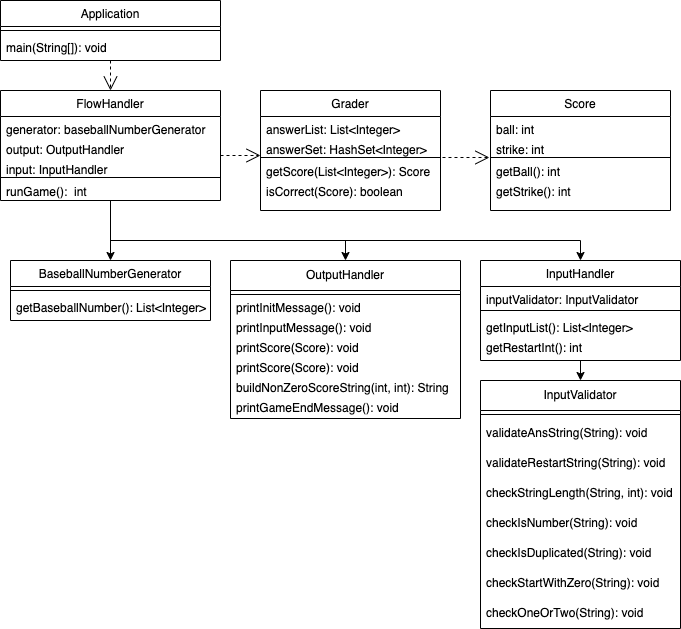

The diagram above was exported from draw.io. Its source (the exported page's mxGraphModel, read from the mxfile embedded in the PNG):
<mxGraphModel dx="1426" dy="801" grid="1" gridSize="10" guides="1" tooltips="1" connect="1" arrows="1" fold="1" page="1" pageScale="1" pageWidth="827" pageHeight="1169" math="0" shadow="0">
  <root>
    <mxCell id="WIyWlLk6GJQsqaUBKTNV-0" />
    <mxCell id="WIyWlLk6GJQsqaUBKTNV-1" parent="WIyWlLk6GJQsqaUBKTNV-0" />
    <mxCell id="zkfFHV4jXpPFQw0GAbJ--0" value="Application" style="swimlane;fontStyle=0;align=center;verticalAlign=top;childLayout=stackLayout;horizontal=1;startSize=26;horizontalStack=0;resizeParent=1;resizeLast=0;collapsible=1;marginBottom=0;rounded=0;shadow=0;strokeWidth=1;" parent="WIyWlLk6GJQsqaUBKTNV-1" vertex="1">
      <mxGeometry x="80" y="160" width="220" height="60" as="geometry">
        <mxRectangle x="230" y="140" width="160" height="26" as="alternateBounds" />
      </mxGeometry>
    </mxCell>
    <mxCell id="zkfFHV4jXpPFQw0GAbJ--4" value="" style="line;html=1;strokeWidth=1;align=left;verticalAlign=middle;spacingTop=-1;spacingLeft=3;spacingRight=3;rotatable=0;labelPosition=right;points=[];portConstraint=eastwest;" parent="zkfFHV4jXpPFQw0GAbJ--0" vertex="1">
      <mxGeometry y="26" width="220" height="8" as="geometry" />
    </mxCell>
    <mxCell id="zkfFHV4jXpPFQw0GAbJ--5" value="main(String[]): void" style="text;align=left;verticalAlign=top;spacingLeft=4;spacingRight=4;overflow=hidden;rotatable=0;points=[[0,0.5],[1,0.5]];portConstraint=eastwest;" parent="zkfFHV4jXpPFQw0GAbJ--0" vertex="1">
      <mxGeometry y="34" width="220" height="26" as="geometry" />
    </mxCell>
    <mxCell id="zkfFHV4jXpPFQw0GAbJ--6" value="BaseballNumberGenerator" style="swimlane;fontStyle=0;align=center;verticalAlign=top;childLayout=stackLayout;horizontal=1;startSize=26;horizontalStack=0;resizeParent=1;resizeLast=0;collapsible=1;marginBottom=0;rounded=0;shadow=0;strokeWidth=1;" parent="WIyWlLk6GJQsqaUBKTNV-1" vertex="1">
      <mxGeometry x="90" y="420" width="200" height="60" as="geometry">
        <mxRectangle x="130" y="380" width="160" height="26" as="alternateBounds" />
      </mxGeometry>
    </mxCell>
    <mxCell id="zkfFHV4jXpPFQw0GAbJ--9" value="" style="line;html=1;strokeWidth=1;align=left;verticalAlign=middle;spacingTop=-1;spacingLeft=3;spacingRight=3;rotatable=0;labelPosition=right;points=[];portConstraint=eastwest;" parent="zkfFHV4jXpPFQw0GAbJ--6" vertex="1">
      <mxGeometry y="26" width="200" height="8" as="geometry" />
    </mxCell>
    <mxCell id="zkfFHV4jXpPFQw0GAbJ--11" value="getBaseballNumber(): List&lt;Integer&gt;" style="text;align=left;verticalAlign=top;spacingLeft=4;spacingRight=4;overflow=hidden;rotatable=0;points=[[0,0.5],[1,0.5]];portConstraint=eastwest;" parent="zkfFHV4jXpPFQw0GAbJ--6" vertex="1">
      <mxGeometry y="34" width="200" height="20" as="geometry" />
    </mxCell>
    <mxCell id="zkfFHV4jXpPFQw0GAbJ--13" value="FlowHandler" style="swimlane;fontStyle=0;align=center;verticalAlign=top;childLayout=stackLayout;horizontal=1;startSize=26;horizontalStack=0;resizeParent=1;resizeLast=0;collapsible=1;marginBottom=0;rounded=0;shadow=0;strokeWidth=1;" parent="WIyWlLk6GJQsqaUBKTNV-1" vertex="1">
      <mxGeometry x="80" y="250" width="220" height="110" as="geometry">
        <mxRectangle x="340" y="380" width="170" height="26" as="alternateBounds" />
      </mxGeometry>
    </mxCell>
    <mxCell id="zkfFHV4jXpPFQw0GAbJ--14" value="generator: baseballNumberGenerator" style="text;align=left;verticalAlign=top;spacingLeft=4;spacingRight=4;overflow=hidden;rotatable=0;points=[[0,0.5],[1,0.5]];portConstraint=eastwest;" parent="zkfFHV4jXpPFQw0GAbJ--13" vertex="1">
      <mxGeometry y="26" width="220" height="20" as="geometry" />
    </mxCell>
    <mxCell id="eT74BLXwgMGPXpY1Xjn6-38" value="output: OutputHandler" style="text;align=left;verticalAlign=top;spacingLeft=4;spacingRight=4;overflow=hidden;rotatable=0;points=[[0,0.5],[1,0.5]];portConstraint=eastwest;" vertex="1" parent="zkfFHV4jXpPFQw0GAbJ--13">
      <mxGeometry y="46" width="220" height="20" as="geometry" />
    </mxCell>
    <mxCell id="eT74BLXwgMGPXpY1Xjn6-39" value="input: InputHandler" style="text;align=left;verticalAlign=top;spacingLeft=4;spacingRight=4;overflow=hidden;rotatable=0;points=[[0,0.5],[1,0.5]];portConstraint=eastwest;" vertex="1" parent="zkfFHV4jXpPFQw0GAbJ--13">
      <mxGeometry y="66" width="220" height="20" as="geometry" />
    </mxCell>
    <mxCell id="zkfFHV4jXpPFQw0GAbJ--15" value="" style="line;html=1;strokeWidth=1;align=left;verticalAlign=middle;spacingTop=-1;spacingLeft=3;spacingRight=3;rotatable=0;labelPosition=right;points=[];portConstraint=eastwest;" parent="zkfFHV4jXpPFQw0GAbJ--13" vertex="1">
      <mxGeometry y="86" width="220" height="2" as="geometry" />
    </mxCell>
    <mxCell id="eT74BLXwgMGPXpY1Xjn6-42" value="runGame():  int" style="text;align=left;verticalAlign=top;spacingLeft=4;spacingRight=4;overflow=hidden;rotatable=0;points=[[0,0.5],[1,0.5]];portConstraint=eastwest;" vertex="1" parent="zkfFHV4jXpPFQw0GAbJ--13">
      <mxGeometry y="88" width="220" height="20" as="geometry" />
    </mxCell>
    <mxCell id="eT74BLXwgMGPXpY1Xjn6-0" value="OutputHandler" style="swimlane;fontStyle=0;childLayout=stackLayout;horizontal=1;startSize=30;horizontalStack=0;resizeParent=1;resizeParentMax=0;resizeLast=0;collapsible=1;marginBottom=0;whiteSpace=wrap;html=1;" vertex="1" parent="WIyWlLk6GJQsqaUBKTNV-1">
      <mxGeometry x="310" y="420" width="230" height="158" as="geometry" />
    </mxCell>
    <mxCell id="eT74BLXwgMGPXpY1Xjn6-71" value="" style="line;html=1;strokeWidth=1;align=left;verticalAlign=middle;spacingTop=-1;spacingLeft=3;spacingRight=3;rotatable=0;labelPosition=right;points=[];portConstraint=eastwest;" vertex="1" parent="eT74BLXwgMGPXpY1Xjn6-0">
      <mxGeometry y="30" width="230" height="8" as="geometry" />
    </mxCell>
    <mxCell id="eT74BLXwgMGPXpY1Xjn6-1" value="printInitMessage(): void" style="text;strokeColor=none;fillColor=none;align=left;verticalAlign=middle;spacingLeft=4;spacingRight=4;overflow=hidden;points=[[0,0.5],[1,0.5]];portConstraint=eastwest;rotatable=0;whiteSpace=wrap;html=1;" vertex="1" parent="eT74BLXwgMGPXpY1Xjn6-0">
      <mxGeometry y="38" width="230" height="20" as="geometry" />
    </mxCell>
    <mxCell id="eT74BLXwgMGPXpY1Xjn6-2" value="printInputMessage(): void" style="text;strokeColor=none;fillColor=none;align=left;verticalAlign=middle;spacingLeft=4;spacingRight=4;overflow=hidden;points=[[0,0.5],[1,0.5]];portConstraint=eastwest;rotatable=0;whiteSpace=wrap;html=1;" vertex="1" parent="eT74BLXwgMGPXpY1Xjn6-0">
      <mxGeometry y="58" width="230" height="20" as="geometry" />
    </mxCell>
    <mxCell id="eT74BLXwgMGPXpY1Xjn6-3" value="printScore(Score): void" style="text;strokeColor=none;fillColor=none;align=left;verticalAlign=middle;spacingLeft=4;spacingRight=4;overflow=hidden;points=[[0,0.5],[1,0.5]];portConstraint=eastwest;rotatable=0;whiteSpace=wrap;html=1;" vertex="1" parent="eT74BLXwgMGPXpY1Xjn6-0">
      <mxGeometry y="78" width="230" height="20" as="geometry" />
    </mxCell>
    <mxCell id="eT74BLXwgMGPXpY1Xjn6-73" value="printScore(Score): void" style="text;strokeColor=none;fillColor=none;align=left;verticalAlign=middle;spacingLeft=4;spacingRight=4;overflow=hidden;points=[[0,0.5],[1,0.5]];portConstraint=eastwest;rotatable=0;whiteSpace=wrap;html=1;" vertex="1" parent="eT74BLXwgMGPXpY1Xjn6-0">
      <mxGeometry y="98" width="230" height="20" as="geometry" />
    </mxCell>
    <mxCell id="eT74BLXwgMGPXpY1Xjn6-74" value="buildNonZeroScoreString(int, int): String" style="text;strokeColor=none;fillColor=none;align=left;verticalAlign=middle;spacingLeft=4;spacingRight=4;overflow=hidden;points=[[0,0.5],[1,0.5]];portConstraint=eastwest;rotatable=0;whiteSpace=wrap;html=1;" vertex="1" parent="eT74BLXwgMGPXpY1Xjn6-0">
      <mxGeometry y="118" width="230" height="20" as="geometry" />
    </mxCell>
    <mxCell id="eT74BLXwgMGPXpY1Xjn6-75" value="printGameEndMessage(): void" style="text;strokeColor=none;fillColor=none;align=left;verticalAlign=middle;spacingLeft=4;spacingRight=4;overflow=hidden;points=[[0,0.5],[1,0.5]];portConstraint=eastwest;rotatable=0;whiteSpace=wrap;html=1;" vertex="1" parent="eT74BLXwgMGPXpY1Xjn6-0">
      <mxGeometry y="138" width="230" height="20" as="geometry" />
    </mxCell>
    <mxCell id="eT74BLXwgMGPXpY1Xjn6-4" value="InputHandler" style="swimlane;fontStyle=0;align=center;verticalAlign=top;childLayout=stackLayout;horizontal=1;startSize=26;horizontalStack=0;resizeParent=1;resizeLast=0;collapsible=1;marginBottom=0;rounded=0;shadow=0;strokeWidth=1;" vertex="1" parent="WIyWlLk6GJQsqaUBKTNV-1">
      <mxGeometry x="560" y="420" width="200" height="100" as="geometry">
        <mxRectangle x="340" y="380" width="170" height="26" as="alternateBounds" />
      </mxGeometry>
    </mxCell>
    <mxCell id="eT74BLXwgMGPXpY1Xjn6-5" value="inputValidator: InputValidator" style="text;align=left;verticalAlign=top;spacingLeft=4;spacingRight=4;overflow=hidden;rotatable=0;points=[[0,0.5],[1,0.5]];portConstraint=eastwest;" vertex="1" parent="eT74BLXwgMGPXpY1Xjn6-4">
      <mxGeometry y="26" width="200" height="20" as="geometry" />
    </mxCell>
    <mxCell id="eT74BLXwgMGPXpY1Xjn6-6" value="" style="line;html=1;strokeWidth=1;align=left;verticalAlign=middle;spacingTop=-1;spacingLeft=3;spacingRight=3;rotatable=0;labelPosition=right;points=[];portConstraint=eastwest;" vertex="1" parent="eT74BLXwgMGPXpY1Xjn6-4">
      <mxGeometry y="46" width="200" height="8" as="geometry" />
    </mxCell>
    <mxCell id="eT74BLXwgMGPXpY1Xjn6-83" value="getInputList(): List&lt;Integer&gt;" style="text;align=left;verticalAlign=top;spacingLeft=4;spacingRight=4;overflow=hidden;rotatable=0;points=[[0,0.5],[1,0.5]];portConstraint=eastwest;" vertex="1" parent="eT74BLXwgMGPXpY1Xjn6-4">
      <mxGeometry y="54" width="200" height="20" as="geometry" />
    </mxCell>
    <mxCell id="eT74BLXwgMGPXpY1Xjn6-84" value="getRestartInt(): int" style="text;align=left;verticalAlign=top;spacingLeft=4;spacingRight=4;overflow=hidden;rotatable=0;points=[[0,0.5],[1,0.5]];portConstraint=eastwest;" vertex="1" parent="eT74BLXwgMGPXpY1Xjn6-4">
      <mxGeometry y="74" width="200" height="20" as="geometry" />
    </mxCell>
    <mxCell id="eT74BLXwgMGPXpY1Xjn6-9" value="" style="endArrow=classic;html=1;rounded=0;entryX=0.5;entryY=0;entryDx=0;entryDy=0;exitX=0.5;exitY=1;exitDx=0;exitDy=0;" edge="1" parent="WIyWlLk6GJQsqaUBKTNV-1" source="zkfFHV4jXpPFQw0GAbJ--13" target="zkfFHV4jXpPFQw0GAbJ--6">
      <mxGeometry width="50" height="50" relative="1" as="geometry">
        <mxPoint x="150" y="420" as="sourcePoint" />
        <mxPoint x="200" y="370" as="targetPoint" />
        <Array as="points" />
      </mxGeometry>
    </mxCell>
    <mxCell id="eT74BLXwgMGPXpY1Xjn6-10" value="" style="endArrow=classic;html=1;rounded=0;entryX=0.5;entryY=0;entryDx=0;entryDy=0;" edge="1" parent="WIyWlLk6GJQsqaUBKTNV-1" target="eT74BLXwgMGPXpY1Xjn6-4">
      <mxGeometry width="50" height="50" relative="1" as="geometry">
        <mxPoint x="420" y="400" as="sourcePoint" />
        <mxPoint x="640" y="440" as="targetPoint" />
        <Array as="points">
          <mxPoint x="660" y="400" />
        </Array>
      </mxGeometry>
    </mxCell>
    <mxCell id="eT74BLXwgMGPXpY1Xjn6-11" value="" style="endArrow=classic;html=1;rounded=0;entryX=0.5;entryY=0;entryDx=0;entryDy=0;" edge="1" parent="WIyWlLk6GJQsqaUBKTNV-1" target="eT74BLXwgMGPXpY1Xjn6-0">
      <mxGeometry width="50" height="50" relative="1" as="geometry">
        <mxPoint x="190" y="400" as="sourcePoint" />
        <mxPoint x="430" y="470" as="targetPoint" />
        <Array as="points">
          <mxPoint x="425" y="400" />
        </Array>
      </mxGeometry>
    </mxCell>
    <mxCell id="eT74BLXwgMGPXpY1Xjn6-12" value="" style="endArrow=open;endSize=12;dashed=1;html=1;rounded=0;exitX=0.5;exitY=1;exitDx=0;exitDy=0;entryX=0.5;entryY=0;entryDx=0;entryDy=0;" edge="1" parent="WIyWlLk6GJQsqaUBKTNV-1" source="zkfFHV4jXpPFQw0GAbJ--0" target="zkfFHV4jXpPFQw0GAbJ--13">
      <mxGeometry width="160" relative="1" as="geometry">
        <mxPoint x="160" y="290" as="sourcePoint" />
        <mxPoint x="410" y="290" as="targetPoint" />
      </mxGeometry>
    </mxCell>
    <mxCell id="eT74BLXwgMGPXpY1Xjn6-13" value="InputValidator" style="swimlane;fontStyle=0;childLayout=stackLayout;horizontal=1;startSize=30;horizontalStack=0;resizeParent=1;resizeParentMax=0;resizeLast=0;collapsible=1;marginBottom=0;whiteSpace=wrap;html=1;" vertex="1" parent="WIyWlLk6GJQsqaUBKTNV-1">
      <mxGeometry x="560" y="540" width="200" height="248" as="geometry" />
    </mxCell>
    <mxCell id="eT74BLXwgMGPXpY1Xjn6-85" value="" style="line;html=1;strokeWidth=1;align=left;verticalAlign=middle;spacingTop=-1;spacingLeft=3;spacingRight=3;rotatable=0;labelPosition=right;points=[];portConstraint=eastwest;" vertex="1" parent="eT74BLXwgMGPXpY1Xjn6-13">
      <mxGeometry y="30" width="200" height="8" as="geometry" />
    </mxCell>
    <mxCell id="eT74BLXwgMGPXpY1Xjn6-14" value="validateAnsString(String): void" style="text;strokeColor=none;fillColor=none;align=left;verticalAlign=middle;spacingLeft=4;spacingRight=4;overflow=hidden;points=[[0,0.5],[1,0.5]];portConstraint=eastwest;rotatable=0;whiteSpace=wrap;html=1;" vertex="1" parent="eT74BLXwgMGPXpY1Xjn6-13">
      <mxGeometry y="38" width="200" height="30" as="geometry" />
    </mxCell>
    <mxCell id="eT74BLXwgMGPXpY1Xjn6-86" value="validateRestartString(String): void" style="text;strokeColor=none;fillColor=none;align=left;verticalAlign=middle;spacingLeft=4;spacingRight=4;overflow=hidden;points=[[0,0.5],[1,0.5]];portConstraint=eastwest;rotatable=0;whiteSpace=wrap;html=1;" vertex="1" parent="eT74BLXwgMGPXpY1Xjn6-13">
      <mxGeometry y="68" width="200" height="30" as="geometry" />
    </mxCell>
    <mxCell id="eT74BLXwgMGPXpY1Xjn6-15" value="checkStringLength(String, int): void" style="text;strokeColor=none;fillColor=none;align=left;verticalAlign=middle;spacingLeft=4;spacingRight=4;overflow=hidden;points=[[0,0.5],[1,0.5]];portConstraint=eastwest;rotatable=0;whiteSpace=wrap;html=1;" vertex="1" parent="eT74BLXwgMGPXpY1Xjn6-13">
      <mxGeometry y="98" width="200" height="30" as="geometry" />
    </mxCell>
    <mxCell id="eT74BLXwgMGPXpY1Xjn6-87" value="checkIsNumber(String): void" style="text;strokeColor=none;fillColor=none;align=left;verticalAlign=middle;spacingLeft=4;spacingRight=4;overflow=hidden;points=[[0,0.5],[1,0.5]];portConstraint=eastwest;rotatable=0;whiteSpace=wrap;html=1;" vertex="1" parent="eT74BLXwgMGPXpY1Xjn6-13">
      <mxGeometry y="128" width="200" height="30" as="geometry" />
    </mxCell>
    <mxCell id="eT74BLXwgMGPXpY1Xjn6-88" value="checkIsDuplicated(String): void" style="text;strokeColor=none;fillColor=none;align=left;verticalAlign=middle;spacingLeft=4;spacingRight=4;overflow=hidden;points=[[0,0.5],[1,0.5]];portConstraint=eastwest;rotatable=0;whiteSpace=wrap;html=1;" vertex="1" parent="eT74BLXwgMGPXpY1Xjn6-13">
      <mxGeometry y="158" width="200" height="30" as="geometry" />
    </mxCell>
    <mxCell id="eT74BLXwgMGPXpY1Xjn6-16" value="checkStartWithZero(String): void" style="text;strokeColor=none;fillColor=none;align=left;verticalAlign=middle;spacingLeft=4;spacingRight=4;overflow=hidden;points=[[0,0.5],[1,0.5]];portConstraint=eastwest;rotatable=0;whiteSpace=wrap;html=1;" vertex="1" parent="eT74BLXwgMGPXpY1Xjn6-13">
      <mxGeometry y="188" width="200" height="30" as="geometry" />
    </mxCell>
    <mxCell id="eT74BLXwgMGPXpY1Xjn6-89" value="checkOneOrTwo(String): void" style="text;strokeColor=none;fillColor=none;align=left;verticalAlign=middle;spacingLeft=4;spacingRight=4;overflow=hidden;points=[[0,0.5],[1,0.5]];portConstraint=eastwest;rotatable=0;whiteSpace=wrap;html=1;" vertex="1" parent="eT74BLXwgMGPXpY1Xjn6-13">
      <mxGeometry y="218" width="200" height="30" as="geometry" />
    </mxCell>
    <mxCell id="eT74BLXwgMGPXpY1Xjn6-17" value="" style="endArrow=classic;html=1;rounded=0;entryX=0.5;entryY=0;entryDx=0;entryDy=0;exitX=0.5;exitY=1;exitDx=0;exitDy=0;" edge="1" parent="WIyWlLk6GJQsqaUBKTNV-1" source="eT74BLXwgMGPXpY1Xjn6-4" target="eT74BLXwgMGPXpY1Xjn6-13">
      <mxGeometry width="50" height="50" relative="1" as="geometry">
        <mxPoint x="620" y="550" as="sourcePoint" />
        <mxPoint x="410" y="470" as="targetPoint" />
      </mxGeometry>
    </mxCell>
    <mxCell id="eT74BLXwgMGPXpY1Xjn6-18" value="" style="endArrow=open;endSize=12;dashed=1;html=1;rounded=0;entryX=0;entryY=-0.15;entryDx=0;entryDy=0;entryPerimeter=0;" edge="1" parent="WIyWlLk6GJQsqaUBKTNV-1" target="eT74BLXwgMGPXpY1Xjn6-59">
      <mxGeometry width="160" relative="1" as="geometry">
        <mxPoint x="300" y="315" as="sourcePoint" />
        <mxPoint x="340" y="345" as="targetPoint" />
      </mxGeometry>
    </mxCell>
    <mxCell id="eT74BLXwgMGPXpY1Xjn6-27" value="" style="endArrow=open;endSize=12;dashed=1;html=1;rounded=0;exitX=1.011;exitY=-0.05;exitDx=0;exitDy=0;entryX=-0.006;entryY=-0.05;entryDx=0;entryDy=0;entryPerimeter=0;exitPerimeter=0;" edge="1" parent="WIyWlLk6GJQsqaUBKTNV-1" source="eT74BLXwgMGPXpY1Xjn6-59" target="eT74BLXwgMGPXpY1Xjn6-64">
      <mxGeometry width="160" relative="1" as="geometry">
        <mxPoint x="530" y="345" as="sourcePoint" />
        <mxPoint x="560" y="380" as="targetPoint" />
      </mxGeometry>
    </mxCell>
    <mxCell id="eT74BLXwgMGPXpY1Xjn6-54" value="Grader" style="swimlane;fontStyle=0;align=center;verticalAlign=top;childLayout=stackLayout;horizontal=1;startSize=26;horizontalStack=0;resizeParent=1;resizeLast=0;collapsible=1;marginBottom=0;rounded=0;shadow=0;strokeWidth=1;" vertex="1" parent="WIyWlLk6GJQsqaUBKTNV-1">
      <mxGeometry x="340" y="250" width="180" height="120" as="geometry">
        <mxRectangle x="340" y="380" width="170" height="26" as="alternateBounds" />
      </mxGeometry>
    </mxCell>
    <mxCell id="eT74BLXwgMGPXpY1Xjn6-55" value="answerList: List&lt;Integer&gt;" style="text;align=left;verticalAlign=top;spacingLeft=4;spacingRight=4;overflow=hidden;rotatable=0;points=[[0,0.5],[1,0.5]];portConstraint=eastwest;" vertex="1" parent="eT74BLXwgMGPXpY1Xjn6-54">
      <mxGeometry y="26" width="180" height="20" as="geometry" />
    </mxCell>
    <mxCell id="eT74BLXwgMGPXpY1Xjn6-56" value="answerSet: HashSet&lt;Integer&gt;" style="text;align=left;verticalAlign=top;spacingLeft=4;spacingRight=4;overflow=hidden;rotatable=0;points=[[0,0.5],[1,0.5]];portConstraint=eastwest;" vertex="1" parent="eT74BLXwgMGPXpY1Xjn6-54">
      <mxGeometry y="46" width="180" height="20" as="geometry" />
    </mxCell>
    <mxCell id="eT74BLXwgMGPXpY1Xjn6-58" value="" style="line;html=1;strokeWidth=1;align=left;verticalAlign=middle;spacingTop=-1;spacingLeft=3;spacingRight=3;rotatable=0;labelPosition=right;points=[];portConstraint=eastwest;" vertex="1" parent="eT74BLXwgMGPXpY1Xjn6-54">
      <mxGeometry y="66" width="180" height="2" as="geometry" />
    </mxCell>
    <mxCell id="eT74BLXwgMGPXpY1Xjn6-59" value="getScore(List&lt;Integer&gt;): Score" style="text;align=left;verticalAlign=top;spacingLeft=4;spacingRight=4;overflow=hidden;rotatable=0;points=[[0,0.5],[1,0.5]];portConstraint=eastwest;" vertex="1" parent="eT74BLXwgMGPXpY1Xjn6-54">
      <mxGeometry y="68" width="180" height="20" as="geometry" />
    </mxCell>
    <mxCell id="eT74BLXwgMGPXpY1Xjn6-57" value="isCorrect(Score): boolean" style="text;align=left;verticalAlign=top;spacingLeft=4;spacingRight=4;overflow=hidden;rotatable=0;points=[[0,0.5],[1,0.5]];portConstraint=eastwest;" vertex="1" parent="eT74BLXwgMGPXpY1Xjn6-54">
      <mxGeometry y="88" width="180" height="20" as="geometry" />
    </mxCell>
    <mxCell id="eT74BLXwgMGPXpY1Xjn6-60" value="Score" style="swimlane;fontStyle=0;align=center;verticalAlign=top;childLayout=stackLayout;horizontal=1;startSize=26;horizontalStack=0;resizeParent=1;resizeLast=0;collapsible=1;marginBottom=0;rounded=0;shadow=0;strokeWidth=1;" vertex="1" parent="WIyWlLk6GJQsqaUBKTNV-1">
      <mxGeometry x="570" y="250" width="180" height="120" as="geometry">
        <mxRectangle x="340" y="380" width="170" height="26" as="alternateBounds" />
      </mxGeometry>
    </mxCell>
    <mxCell id="eT74BLXwgMGPXpY1Xjn6-61" value="ball: int" style="text;align=left;verticalAlign=top;spacingLeft=4;spacingRight=4;overflow=hidden;rotatable=0;points=[[0,0.5],[1,0.5]];portConstraint=eastwest;" vertex="1" parent="eT74BLXwgMGPXpY1Xjn6-60">
      <mxGeometry y="26" width="180" height="20" as="geometry" />
    </mxCell>
    <mxCell id="eT74BLXwgMGPXpY1Xjn6-62" value="strike: int" style="text;align=left;verticalAlign=top;spacingLeft=4;spacingRight=4;overflow=hidden;rotatable=0;points=[[0,0.5],[1,0.5]];portConstraint=eastwest;" vertex="1" parent="eT74BLXwgMGPXpY1Xjn6-60">
      <mxGeometry y="46" width="180" height="20" as="geometry" />
    </mxCell>
    <mxCell id="eT74BLXwgMGPXpY1Xjn6-63" value="" style="line;html=1;strokeWidth=1;align=left;verticalAlign=middle;spacingTop=-1;spacingLeft=3;spacingRight=3;rotatable=0;labelPosition=right;points=[];portConstraint=eastwest;" vertex="1" parent="eT74BLXwgMGPXpY1Xjn6-60">
      <mxGeometry y="66" width="180" height="2" as="geometry" />
    </mxCell>
    <mxCell id="eT74BLXwgMGPXpY1Xjn6-64" value="getBall(): int" style="text;align=left;verticalAlign=top;spacingLeft=4;spacingRight=4;overflow=hidden;rotatable=0;points=[[0,0.5],[1,0.5]];portConstraint=eastwest;" vertex="1" parent="eT74BLXwgMGPXpY1Xjn6-60">
      <mxGeometry y="68" width="180" height="20" as="geometry" />
    </mxCell>
    <mxCell id="eT74BLXwgMGPXpY1Xjn6-65" value="getStrike(): int" style="text;align=left;verticalAlign=top;spacingLeft=4;spacingRight=4;overflow=hidden;rotatable=0;points=[[0,0.5],[1,0.5]];portConstraint=eastwest;" vertex="1" parent="eT74BLXwgMGPXpY1Xjn6-60">
      <mxGeometry y="88" width="180" height="20" as="geometry" />
    </mxCell>
  </root>
</mxGraphModel>